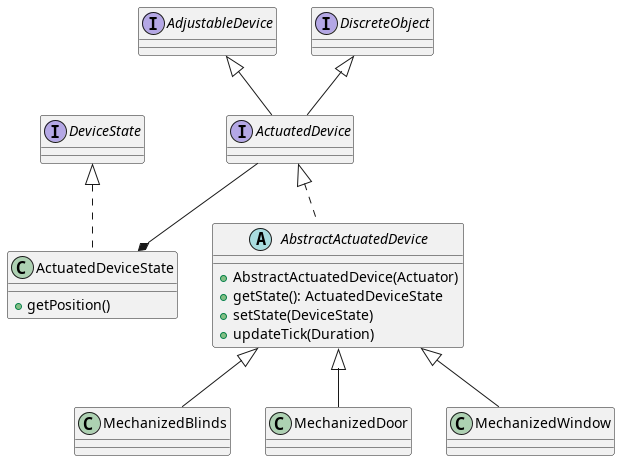

The diagram above was rendered by PlantUML. Its source (embedded in the PNG):
@startuml actuateddevice

interface ActuatedDevice extends AdjustableDevice, DiscreteObject {}

abstract AbstractActuatedDevice implements ActuatedDevice {
    + AbstractActuatedDevice(Actuator)
    + getState(): ActuatedDeviceState
    + setState(DeviceState)
    + updateTick(Duration)
}

class MechanizedBlinds extends AbstractActuatedDevice {}
class MechanizedDoor extends AbstractActuatedDevice {}
class MechanizedWindow extends AbstractActuatedDevice {}

class ActuatedDeviceState implements DeviceState {
    + getPosition()
}

ActuatedDevice --* ActuatedDeviceState

@enduml